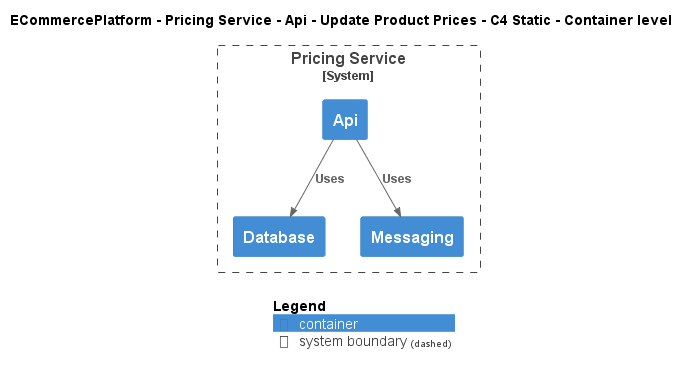

The diagram above was rendered by PlantUML. Its source (embedded in the PNG):
@startuml
!include ..\..\..\..\..\..\..\.c4s\C4_Container.puml

AddElementTag("c4interflow:lifecycle:new", $bgColor=green, $fontColor=#ffffff, $borderColor=green, $shadowing="False")
AddElementTag("c4interflow:lifecycle:changed", $bgColor=orange, $fontColor=#ffffff, $borderColor=orange, $shadowing="False")
AddElementTag("c4interflow:lifecycle:removed", $bgColor=red, $fontColor=#ffffff, $borderColor=red, $shadowing="False")

AddRelTag("c4interflow:lifecycle:new", $textColor=green, $lineColor=green)
AddRelTag("c4interflow:lifecycle:changed", $textColor=orange, $lineColor=orange)
AddRelTag("c4interflow:lifecycle:removed", $textColor=red, $lineColor=red)

SHOW_PERSON_PORTRAIT()
LAYOUT_TOP_DOWN()

skinparam linetype polyline

title ECommercePlatform - Pricing Service - Api - Update Product Prices - C4 Static - Container level


System_Boundary(ECommercePlatform.SoftwareSystems.PricingService, "Pricing Service") {
    Container(ECommercePlatform.SoftwareSystems.PricingService.Containers.Api, "Api", "", "")
    Container(ECommercePlatform.SoftwareSystems.PricingService.Containers.Database, "Database", "", "")
    Container(ECommercePlatform.SoftwareSystems.PricingService.Containers.Messaging, "Messaging", "", "")
}

Rel(ECommercePlatform.SoftwareSystems.PricingService.Containers.Api, ECommercePlatform.SoftwareSystems.PricingService.Containers.Database, "Uses")
Rel(ECommercePlatform.SoftwareSystems.PricingService.Containers.Api, ECommercePlatform.SoftwareSystems.PricingService.Containers.Messaging, "Uses")


SHOW_LEGEND()
@enduml